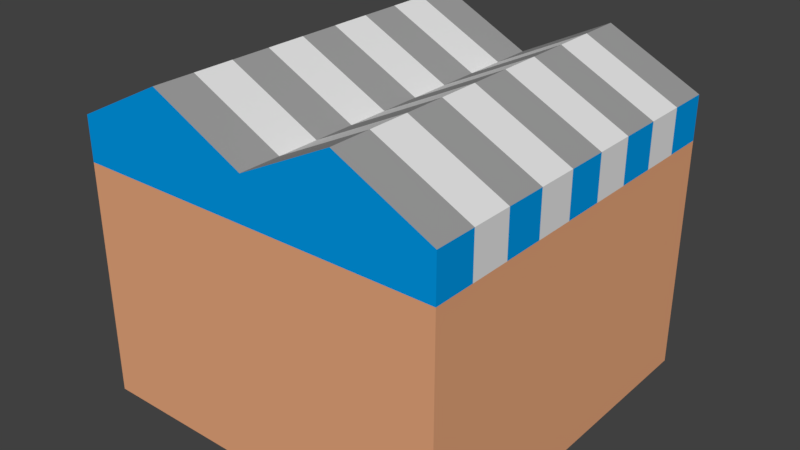 # Source: RoadDepot.blend  (saved by Blender 2.79.0; exported with 4.5.12 LTS)
import bpy
from mathutils import Matrix  # noqa: F401  (used for matrix-valued properties, if any)

bpy.ops.wm.read_factory_settings(use_empty=True)
scene = bpy.context.scene
scene.name = 'Scene'

# ---- collections
col_collection_1 = bpy.data.collections.new('Collection 1'); scene.collection.children.link(col_collection_1)

# ---- materials (node trees are filled in below, after node groups)
mat_wall_001 = bpy.data.materials.new('Wall.001')
mat_wall_001.alpha_threshold = 0.0
mat_wall_001.use_transparent_shadow = False
mat_wall_001.preview_render_type = 'CUBE'
mat_wall_001.diffuse_color = (0.8, 0.3857, 0.2027, 1.0)
mat_wall_001.roughness = 0.5
mat_wall_001.specular_intensity = 0.0
mat_team_001 = bpy.data.materials.new('Team.001')
mat_team_001.alpha_threshold = 0.0
mat_team_001.use_transparent_shadow = False
mat_team_001.diffuse_color = (0.0, 0.3195, 0.8, 1.0)
mat_team_001.roughness = 0.5
mat_team_001.specular_intensity = 0.0
mat_roof_001 = bpy.data.materials.new('Roof.001')
mat_roof_001.alpha_threshold = 0.0
mat_roof_001.use_transparent_shadow = False
mat_roof_001.diffuse_color = (0.3367, 0.3367, 0.3367, 1.0)
mat_roof_001.roughness = 0.5
mat_roof_001.specular_intensity = 0.182
mat_roofwindow_001 = bpy.data.materials.new('RoofWindow.001')
mat_roofwindow_001.alpha_threshold = 0.0
mat_roofwindow_001.use_transparent_shadow = False
mat_roofwindow_001.roughness = 0.5

# ---- material node trees

# ---- world
world_world = bpy.data.worlds.new('World'); scene.world = world_world
world_world.color = (0.05088, 0.05088, 0.05088)
world_world.use_sun_shadow = False
world_world.sun_shadow_jitter_overblur = 0.0
world_world.cycles.sampling_method = 'MANUAL'

# ---- meshes
me_cube = bpy.data.meshes.new('Cube')
me_cube.from_pydata([(1.0, 1.0, -1.0), (1.0, -1.0, -1.0), (-1.0, -1.0, -1.0), (-1.0, 1.0, -1.0), (1.0, 1.0, 0.5), (1.0, -1.0, 0.5), (-1.0, -1.0, 0.5), (-1.0, 1.0, 0.5), (0.5, 1.0, 0.75), (2.384e-07, 1.0, 0.5), (-0.5, 1.0, 0.75), (0.5, -1.0, 0.75), (-5.364e-07, -1.0, 0.5), (-0.5, -1.0, 0.75), (1.0, -1.0, 0.2645), (-1.0, 1.0, 0.2645), (-1.0, -1.0, 0.2645), (1.0, 1.0, 0.2645), (1.0, 0.7778, 0.5), (1.0, 0.5556, 0.5), (1.0, 0.3333, 0.5), (1.0, 0.1111, 0.5), (1.0, -0.1111, 0.5), (1.0, -0.3333, 0.5), (1.0, -0.5556, 0.5), (1.0, -0.7778, 0.5), (-1.0, -0.7778, 0.5), (-1.0, -0.5556, 0.5), (-1.0, -0.3333, 0.5), (-1.0, -0.1111, 0.5), (-1.0, 0.1111, 0.5), (-1.0, 0.3333, 0.5), (-1.0, 0.5556, 0.5), (-1.0, 0.7778, 0.5), (0.5, 0.7778, 0.75), (0.5, 0.5556, 0.75), (0.5, 0.3333, 0.75), (0.5, 0.1111, 0.75), (0.5, -0.1111, 0.75), (0.5, -0.3333, 0.75), (0.5, -0.5556, 0.75), (0.5, -0.7778, 0.75), (1.523e-07, 0.7778, 0.5), (6.623e-08, 0.5556, 0.5), (-1.987e-08, 0.3333, 0.5), (-1.06e-07, 0.1111, 0.5), (-1.921e-07, -0.1111, 0.5), (-2.782e-07, -0.3333, 0.5), (-3.643e-07, -0.5556, 0.5), (-4.503e-07, -0.7778, 0.5), (-0.5, 0.7778, 0.75), (-0.5, 0.5556, 0.75), (-0.5, 0.3333, 0.75), (-0.5, 0.1111, 0.75), (-0.5, -0.1111, 0.75), (-0.5, -0.3333, 0.75), (-0.5, -0.5556, 0.75), (-0.5, -0.7778, 0.75), (-0.75, 1.0, 0.625), (0.75, 1.0, 0.625), (0.25, 1.0, 0.625), (-0.25, 1.0, 0.625), (2.384e-07, 1.0, 0.2645), (1.0, -0.7778, 0.2645), (1.0, -0.5556, 0.2645), (1.0, -0.3333, 0.2645), (1.0, -0.1111, 0.2645), (1.0, 0.1111, 0.2645), (1.0, 0.3333, 0.2645), (1.0, 0.5555, 0.2645), (1.0, 0.7778, 0.2645), (-1.0, 0.7778, 0.2645), (-1.0, 0.5556, 0.2645), (-1.0, 0.3333, 0.2645), (-1.0, 0.1111, 0.2645), (-1.0, -0.1111, 0.2645), (-1.0, -0.3333, 0.2645), (-1.0, -0.5556, 0.2645), (-1.0, -0.7778, 0.2645)], [(0, 3)], [(0, 17, 70, 69, 68, 67, 66, 65, 64, 63, 14, 1), (1, 14, 16, 2), (2, 16, 78, 77, 76, 75, 74, 73, 72, 71, 15, 3), (33, 50, 10, 58, 7), (34, 18, 4, 59, 8), (42, 34, 8, 60, 9), (50, 42, 9, 61, 10), (15, 71, 33, 7), (14, 63, 25, 5), (13, 12, 49, 57), (57, 49, 48, 56), (56, 48, 47, 55), (55, 47, 46, 54), (54, 46, 45, 53), (53, 45, 44, 52), (52, 44, 43, 51), (51, 43, 42, 50), (12, 11, 41, 49), (49, 41, 40, 48), (48, 40, 39, 47), (47, 39, 38, 46), (46, 38, 37, 45), (45, 37, 36, 44), (44, 36, 35, 43), (43, 35, 34, 42), (11, 5, 25, 41), (41, 25, 24, 40), (40, 24, 23, 39), (39, 23, 22, 38), (38, 22, 21, 37), (37, 21, 20, 36), (36, 20, 19, 35), (35, 19, 18, 34), (6, 13, 57, 26), (26, 57, 56, 27), (27, 56, 55, 28), (28, 55, 54, 29), (29, 54, 53, 30), (30, 53, 52, 31), (31, 52, 51, 32), (32, 51, 50, 33), (7, 58, 10, 61, 9, 60, 8, 59, 4, 17, 62, 15), (12, 13, 6, 16, 14, 5, 11), (25, 63, 64, 24), (24, 64, 65, 23), (23, 65, 66, 22), (22, 66, 67, 21), (21, 67, 68, 20), (20, 68, 69, 19), (19, 69, 70, 18), (18, 70, 17, 4), (33, 71, 72, 32), (32, 72, 73, 31), (31, 73, 74, 30), (30, 74, 75, 29), (29, 75, 76, 28), (28, 76, 77, 27), (27, 77, 78, 26), (26, 78, 16, 6)])
me_cube.polygons.foreach_set('material_index', [0, 0, 0, 2, 2, 2, 2, 1, 1, 2, 3, 2, 3, 2, 3, 2, 3, 2, 3, 2, 3, 2, 3, 2, 3, 2, 3, 2, 3, 2, 3, 2, 3, 2, 3, 2, 3, 2, 3, 2, 3, 1, 1, 3, 1, 3, 1, 3, 1, 3, 1, 3, 1, 3, 1, 3, 1, 3, 1])
me_cube.materials.append(mat_wall_001)
me_cube.materials.append(mat_team_001)
me_cube.materials.append(mat_roof_001)
me_cube.materials.append(mat_roofwindow_001)
me_cube.use_remesh_preserve_volume = False
me_cube.use_remesh_preserve_attributes = False
me_cube.use_mirror_vertex_groups = False
me_cube.update()

# ---- objects
ob_cube = bpy.data.objects.new('Cube', me_cube)

# ---- transforms, parenting, visibility, modifiers, constraints
ob_cube.location = (0.0, 0.0, 1.0)
ob_cube.lock_rotations_4d = False
ob_cube.empty_display_type = 'ARROWS'
ob_cube.lineart.crease_threshold = 0.0

# ---- collection membership
col_collection_1.objects.link(ob_cube)

# ---- scene / render settings (as saved in the file)
scene.frame_start = 1; scene.frame_end = 250; scene.frame_set(2)
scene.render.engine = 'BLENDER_EEVEE_NEXT'
scene.render.resolution_percentage = 50
scene.render.dither_intensity = 0.0
scene.cycles.use_denoising = False
scene.cycles.samples = 128
scene.cycles.sampling_pattern = 'TABULATED_SOBOL'
scene.cycles.use_adaptive_sampling = False
scene.cycles.use_light_tree = False
scene.cycles.blur_glossy = 0.0
scene.cycles.sample_clamp_indirect = 0.0
scene.view_settings.view_transform = 'Standard'
scene.unit_settings.scale_length = 0.5
bpy.context.view_layer.update()

# ---- added for rendering (the .blend has no active camera and no usable light): camera, sun
cam_auto = bpy.data.cameras.new('AutoCamera')
cam_auto.lens = 50.0
cam_auto.sensor_width = 36.0
cam_auto.clip_end = 1000.0
ob_auto_camera = bpy.data.objects.new('AutoCamera', cam_auto)
scene.collection.objects.link(ob_auto_camera)
ob_auto_camera.location = (3.07733, -3.6928, 3.33686)
ob_auto_camera.rotation_euler = (1.09748, -7.21219e-08, 0.694738)
scene.camera = ob_auto_camera
light_auto_sun = bpy.data.lights.new('AutoSun', 'SUN')
light_auto_sun.energy = 3.0
light_auto_sun.angle = 0.0523599
ob_auto_sun = bpy.data.objects.new('AutoSun', light_auto_sun)
scene.collection.objects.link(ob_auto_sun)
ob_auto_sun.rotation_euler = (0.872665, 0.174533, 0.523599)
bpy.context.view_layer.update()
